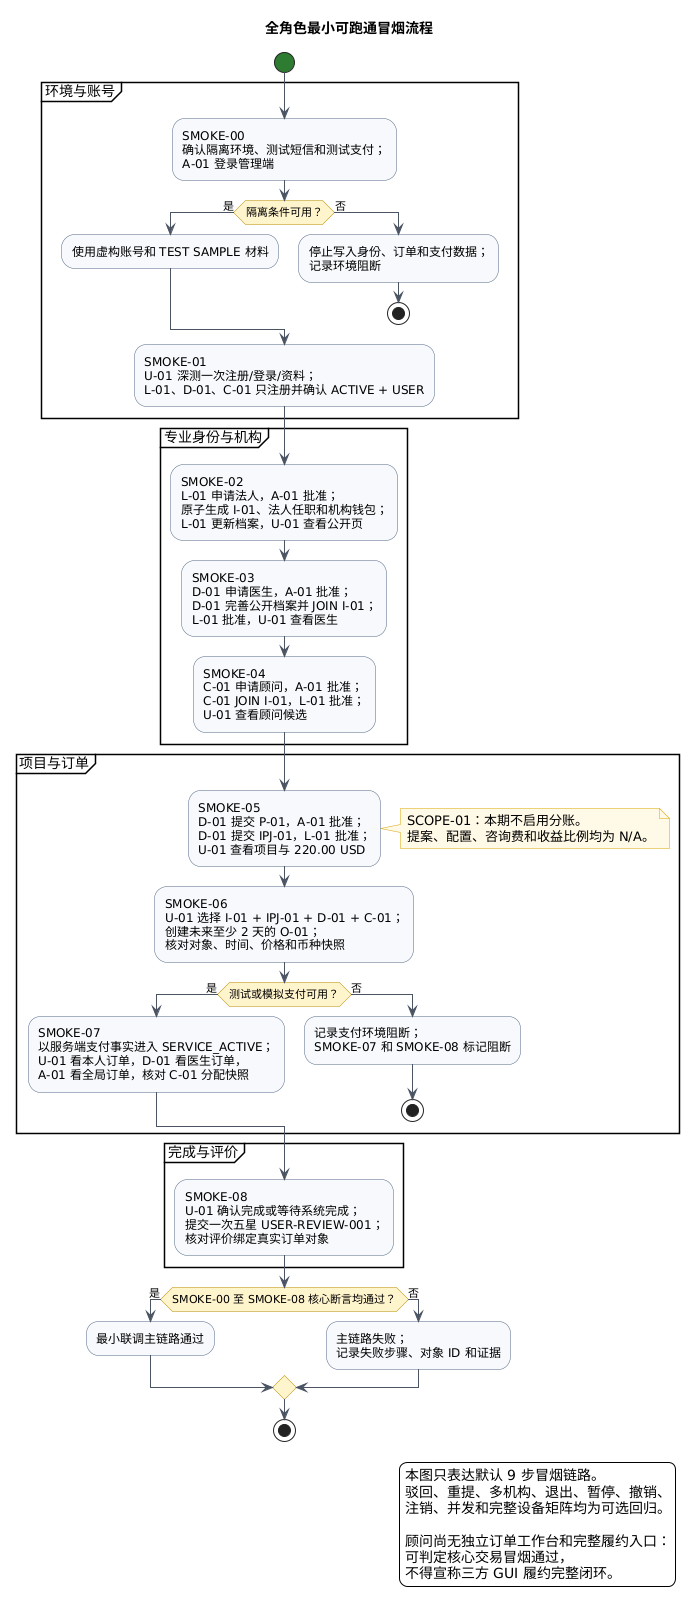

The diagram above was rendered by PlantUML. Its source (embedded in the PNG):
@startuml
title 全角色最小可跑通冒烟流程

skinparam backgroundColor #FFFFFF
skinparam shadowing false
skinparam ArrowColor #4B5563
skinparam activity {
  BackgroundColor #F7F9FC
  BorderColor #506784
  DiamondBackgroundColor #FFF4CC
  DiamondBorderColor #B68900
  StartColor #2E7D32
  EndColor #2E7D32
}
skinparam note {
  BackgroundColor #FFF9E6
  BorderColor #D6A400
}

start

partition "环境与账号" {
  :SMOKE-00\n确认隔离环境、测试短信和测试支付；\nA-01 登录管理端;
  if (隔离条件可用？) then (是)
    :使用虚构账号和 TEST SAMPLE 材料;
  else (否)
    :停止写入身份、订单和支付数据；\n记录环境阻断;
    stop
  endif

  :SMOKE-01\nU-01 深测一次注册/登录/资料；\nL-01、D-01、C-01 只注册并确认 ACTIVE + USER;
}

partition "专业身份与机构" {
  :SMOKE-02\nL-01 申请法人，A-01 批准；\n原子生成 I-01、法人任职和机构钱包；\nL-01 更新档案，U-01 查看公开页;

  :SMOKE-03\nD-01 申请医生，A-01 批准；\nD-01 完善公开档案并 JOIN I-01；\nL-01 批准，U-01 查看医生;

  :SMOKE-04\nC-01 申请顾问，A-01 批准；\nC-01 JOIN I-01，L-01 批准；\nU-01 查看顾问候选;
}

partition "项目与订单" {
  :SMOKE-05\nD-01 提交 P-01，A-01 批准；\nD-01 提交 IPJ-01，L-01 批准；\nU-01 查看项目与 220.00 USD;

  note right
    SCOPE-01：本期不启用分账。
    提案、配置、咨询费和收益比例均为 N/A。
  end note

  :SMOKE-06\nU-01 选择 I-01 + IPJ-01 + D-01 + C-01；\n创建未来至少 2 天的 O-01；\n核对对象、时间、价格和币种快照;

  if (测试或模拟支付可用？) then (是)
    :SMOKE-07\n以服务端支付事实进入 SERVICE_ACTIVE；\nU-01 看本人订单，D-01 看医生订单，\nA-01 看全局订单，核对 C-01 分配快照;
  else (否)
    :记录支付环境阻断；\nSMOKE-07 和 SMOKE-08 标记阻断;
    stop
  endif
}

partition "完成与评价" {
  :SMOKE-08\nU-01 确认完成或等待系统完成；\n提交一次五星 USER-REVIEW-001；\n核对评价绑定真实订单对象;
}

if (SMOKE-00 至 SMOKE-08 核心断言均通过？) then (是)
  :最小联调主链路通过;
else (否)
  :主链路失败；\n记录失败步骤、对象 ID 和证据;
endif

stop

legend right
  本图只表达默认 9 步冒烟链路。
  驳回、重提、多机构、退出、暂停、撤销、
  注销、并发和完整设备矩阵均为可选回归。

  顾问尚无独立订单工作台和完整履约入口：
  可判定核心交易冒烟通过，
  不得宣称三方 GUI 履约完整闭环。
endlegend
@enduml